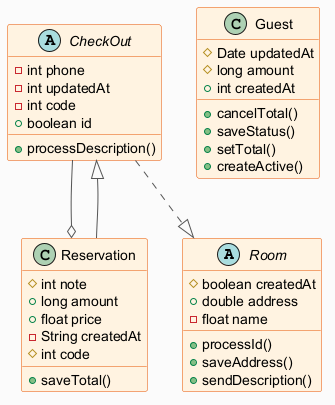

The diagram above was rendered by PlantUML. Its source (embedded in the PNG):
@startuml
skinparam backgroundColor #FAFAFA
skinparam classBackgroundColor #FFF3E0
skinparam classBorderColor #E65100
skinparam ArrowColor #555555
abstract class Room {
  #boolean createdAt
  +double address
  -float name
  +processId()
  +saveAddress()
  +sendDescription()
}
class Reservation {
  #int note
  +long amount
  +float price
  -String createdAt
  #int code
  +saveTotal()
}
class Guest {
  #Date updatedAt
  #long amount
  +int createdAt
  +cancelTotal()
  +saveStatus()
  +setTotal()
  +createActive()
}
abstract class CheckOut {
  -int phone
  -int updatedAt
  -int code
  +boolean id
  +processDescription()
}
CheckOut ..|> Room
CheckOut --o Reservation
Reservation --|> CheckOut
@enduml